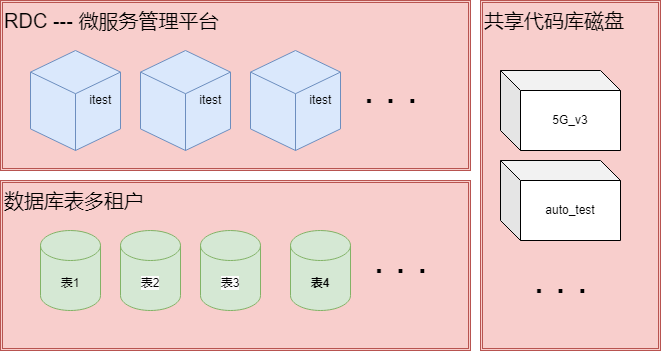

The diagram above was exported from draw.io. Its source (the exported page's mxGraphModel, read from the mxfile embedded in the PNG):
<mxGraphModel dx="1194" dy="688" grid="1" gridSize="10" guides="1" tooltips="1" connect="1" arrows="1" fold="1" page="1" pageScale="1" pageWidth="827" pageHeight="1169" math="0" shadow="0">
  <root>
    <mxCell id="0" />
    <mxCell id="1" parent="0" />
    <mxCell id="0nAc44y6CjTQYo2L-fcs-4" value="RDC --- 微服务管理平台" style="shape=ext;double=1;rounded=0;whiteSpace=wrap;html=1;align=left;horizontal=1;verticalAlign=top;fontSize=20;fillColor=#f8cecc;strokeColor=#b85450;" vertex="1" parent="1">
      <mxGeometry x="140" y="160" width="470" height="170" as="geometry" />
    </mxCell>
    <mxCell id="0nAc44y6CjTQYo2L-fcs-1" value="itest&amp;nbsp;&amp;nbsp;" style="html=1;whiteSpace=wrap;shape=isoCube2;backgroundOutline=1;isoAngle=15;align=right;fillColor=#dae8fc;strokeColor=#6c8ebf;" vertex="1" parent="1">
      <mxGeometry x="170" y="210" width="90" height="100" as="geometry" />
    </mxCell>
    <mxCell id="0nAc44y6CjTQYo2L-fcs-5" value="itest&amp;nbsp;&amp;nbsp;" style="html=1;whiteSpace=wrap;shape=isoCube2;backgroundOutline=1;isoAngle=15;align=right;fillColor=#dae8fc;strokeColor=#6c8ebf;" vertex="1" parent="1">
      <mxGeometry x="280" y="210" width="90" height="100" as="geometry" />
    </mxCell>
    <mxCell id="0nAc44y6CjTQYo2L-fcs-6" value="itest&amp;nbsp;&amp;nbsp;" style="html=1;whiteSpace=wrap;shape=isoCube2;backgroundOutline=1;isoAngle=15;align=right;fillColor=#dae8fc;strokeColor=#6c8ebf;" vertex="1" parent="1">
      <mxGeometry x="390" y="210" width="90" height="100" as="geometry" />
    </mxCell>
    <mxCell id="0nAc44y6CjTQYo2L-fcs-7" value="&lt;font style=&quot;font-size: 39px;&quot;&gt;. . .&lt;/font&gt;" style="text;html=1;align=center;verticalAlign=middle;resizable=0;points=[];autosize=1;strokeColor=none;fillColor=none;" vertex="1" parent="1">
      <mxGeometry x="490" y="220" width="80" height="60" as="geometry" />
    </mxCell>
    <mxCell id="0nAc44y6CjTQYo2L-fcs-8" value="数据库表多租户" style="shape=ext;double=1;rounded=0;whiteSpace=wrap;html=1;align=left;horizontal=1;verticalAlign=top;fontSize=20;fillColor=#f8cecc;strokeColor=#b85450;" vertex="1" parent="1">
      <mxGeometry x="140" y="340" width="470" height="170" as="geometry" />
    </mxCell>
    <mxCell id="0nAc44y6CjTQYo2L-fcs-9" value="表1" style="shape=cylinder3;whiteSpace=wrap;html=1;boundedLbl=1;backgroundOutline=1;size=15;fillColor=#d5e8d4;strokeColor=#82b366;" vertex="1" parent="1">
      <mxGeometry x="180" y="390" width="60" height="80" as="geometry" />
    </mxCell>
    <mxCell id="0nAc44y6CjTQYo2L-fcs-10" value="&lt;span style=&quot;color: rgb(0, 0, 0); font-family: Helvetica; font-size: 12px; font-style: normal; font-variant-ligatures: normal; font-variant-caps: normal; font-weight: 400; letter-spacing: normal; orphans: 2; text-align: center; text-indent: 0px; text-transform: none; widows: 2; word-spacing: 0px; -webkit-text-stroke-width: 0px; background-color: rgb(251, 251, 251); text-decoration-thickness: initial; text-decoration-style: initial; text-decoration-color: initial; float: none; display: inline !important;&quot;&gt;表2&lt;/span&gt;" style="shape=cylinder3;whiteSpace=wrap;html=1;boundedLbl=1;backgroundOutline=1;size=15;fillColor=#d5e8d4;strokeColor=#82b366;" vertex="1" parent="1">
      <mxGeometry x="260" y="390" width="60" height="80" as="geometry" />
    </mxCell>
    <mxCell id="0nAc44y6CjTQYo2L-fcs-11" value="&lt;span style=&quot;color: rgb(0, 0, 0); font-family: Helvetica; font-size: 12px; font-style: normal; font-variant-ligatures: normal; font-variant-caps: normal; font-weight: 400; letter-spacing: normal; orphans: 2; text-align: center; text-indent: 0px; text-transform: none; widows: 2; word-spacing: 0px; -webkit-text-stroke-width: 0px; background-color: rgb(251, 251, 251); text-decoration-thickness: initial; text-decoration-style: initial; text-decoration-color: initial; float: none; display: inline !important;&quot;&gt;表3&lt;/span&gt;" style="shape=cylinder3;whiteSpace=wrap;html=1;boundedLbl=1;backgroundOutline=1;size=15;fillColor=#d5e8d4;strokeColor=#82b366;" vertex="1" parent="1">
      <mxGeometry x="340" y="390" width="60" height="80" as="geometry" />
    </mxCell>
    <mxCell id="0nAc44y6CjTQYo2L-fcs-12" value="表4" style="shape=cylinder3;whiteSpace=wrap;html=1;boundedLbl=1;backgroundOutline=1;size=15;fontStyle=1;fillColor=#d5e8d4;strokeColor=#82b366;" vertex="1" parent="1">
      <mxGeometry x="430" y="390" width="60" height="80" as="geometry" />
    </mxCell>
    <mxCell id="0nAc44y6CjTQYo2L-fcs-14" value="&lt;font style=&quot;font-size: 39px;&quot;&gt;. . .&lt;/font&gt;" style="text;html=1;align=center;verticalAlign=middle;resizable=0;points=[];autosize=1;strokeColor=none;fillColor=none;" vertex="1" parent="1">
      <mxGeometry x="500" y="390" width="80" height="60" as="geometry" />
    </mxCell>
    <mxCell id="0nAc44y6CjTQYo2L-fcs-17" value="共享代码库磁盘" style="shape=ext;double=1;rounded=0;whiteSpace=wrap;html=1;align=left;horizontal=1;verticalAlign=top;fontSize=20;fillColor=#f8cecc;strokeColor=#b85450;" vertex="1" parent="1">
      <mxGeometry x="620" y="160" width="180" height="350" as="geometry" />
    </mxCell>
    <mxCell id="0nAc44y6CjTQYo2L-fcs-18" value="5G_v3" style="shape=cube;whiteSpace=wrap;html=1;boundedLbl=1;backgroundOutline=1;darkOpacity=0.05;darkOpacity2=0.1;" vertex="1" parent="1">
      <mxGeometry x="640" y="230" width="120" height="80" as="geometry" />
    </mxCell>
    <mxCell id="0nAc44y6CjTQYo2L-fcs-19" value="auto_test" style="shape=cube;whiteSpace=wrap;html=1;boundedLbl=1;backgroundOutline=1;darkOpacity=0.05;darkOpacity2=0.1;" vertex="1" parent="1">
      <mxGeometry x="640" y="320" width="120" height="80" as="geometry" />
    </mxCell>
    <mxCell id="0nAc44y6CjTQYo2L-fcs-20" value="&lt;font style=&quot;font-size: 39px;&quot;&gt;. . .&lt;/font&gt;" style="text;html=1;align=center;verticalAlign=middle;resizable=0;points=[];autosize=1;strokeColor=none;fillColor=none;" vertex="1" parent="1">
      <mxGeometry x="660" y="410" width="80" height="60" as="geometry" />
    </mxCell>
  </root>
</mxGraphModel>